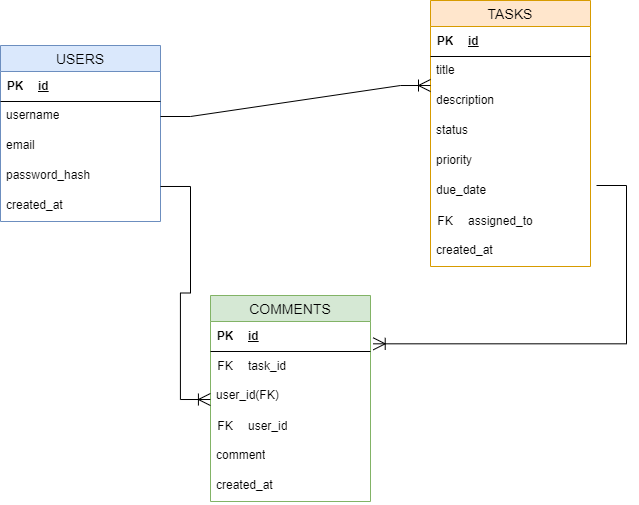

The diagram above was exported from draw.io. Its source (the exported page's mxGraphModel, read from the mxfile embedded in the PNG):
<mxGraphModel dx="780" dy="496" grid="1" gridSize="10" guides="1" tooltips="1" connect="1" arrows="1" fold="1" page="1" pageScale="1" pageWidth="850" pageHeight="1100" math="0" shadow="0">
  <root>
    <mxCell id="0" />
    <mxCell id="1" parent="0" />
    <mxCell id="0Tj7BKvi52gdqImBTbmD-1" value="USERS" style="swimlane;fontStyle=0;childLayout=stackLayout;horizontal=1;startSize=26;horizontalStack=0;resizeParent=1;resizeParentMax=0;resizeLast=0;collapsible=1;marginBottom=0;align=center;fontSize=14;fillColor=#dae8fc;strokeColor=#6c8ebf;" vertex="1" parent="1">
      <mxGeometry x="90" y="120" width="160" height="176" as="geometry" />
    </mxCell>
    <mxCell id="0Tj7BKvi52gdqImBTbmD-27" value="" style="shape=table;startSize=0;container=1;collapsible=1;childLayout=tableLayout;fixedRows=1;rowLines=0;fontStyle=0;align=center;resizeLast=1;strokeColor=none;fillColor=none;collapsible=0;" vertex="1" parent="0Tj7BKvi52gdqImBTbmD-1">
      <mxGeometry y="26" width="160" height="30" as="geometry" />
    </mxCell>
    <mxCell id="0Tj7BKvi52gdqImBTbmD-28" value="" style="shape=tableRow;horizontal=0;startSize=0;swimlaneHead=0;swimlaneBody=0;fillColor=none;collapsible=0;dropTarget=0;points=[[0,0.5],[1,0.5]];portConstraint=eastwest;top=0;left=0;right=0;bottom=1;" vertex="1" parent="0Tj7BKvi52gdqImBTbmD-27">
      <mxGeometry width="160" height="30" as="geometry" />
    </mxCell>
    <mxCell id="0Tj7BKvi52gdqImBTbmD-29" value="PK" style="shape=partialRectangle;connectable=0;fillColor=none;top=0;left=0;bottom=0;right=0;fontStyle=1;overflow=hidden;whiteSpace=wrap;html=1;" vertex="1" parent="0Tj7BKvi52gdqImBTbmD-28">
      <mxGeometry width="30" height="30" as="geometry">
        <mxRectangle width="30" height="30" as="alternateBounds" />
      </mxGeometry>
    </mxCell>
    <mxCell id="0Tj7BKvi52gdqImBTbmD-30" value="id" style="shape=partialRectangle;connectable=0;fillColor=none;top=0;left=0;bottom=0;right=0;align=left;spacingLeft=6;fontStyle=5;overflow=hidden;whiteSpace=wrap;html=1;" vertex="1" parent="0Tj7BKvi52gdqImBTbmD-28">
      <mxGeometry x="30" width="130" height="30" as="geometry">
        <mxRectangle width="130" height="30" as="alternateBounds" />
      </mxGeometry>
    </mxCell>
    <mxCell id="0Tj7BKvi52gdqImBTbmD-3" value="username" style="text;strokeColor=none;fillColor=none;spacingLeft=4;spacingRight=4;overflow=hidden;rotatable=0;points=[[0,0.5],[1,0.5]];portConstraint=eastwest;fontSize=12;whiteSpace=wrap;html=1;" vertex="1" parent="0Tj7BKvi52gdqImBTbmD-1">
      <mxGeometry y="56" width="160" height="30" as="geometry" />
    </mxCell>
    <mxCell id="0Tj7BKvi52gdqImBTbmD-4" value="email" style="text;strokeColor=none;fillColor=none;spacingLeft=4;spacingRight=4;overflow=hidden;rotatable=0;points=[[0,0.5],[1,0.5]];portConstraint=eastwest;fontSize=12;whiteSpace=wrap;html=1;" vertex="1" parent="0Tj7BKvi52gdqImBTbmD-1">
      <mxGeometry y="86" width="160" height="30" as="geometry" />
    </mxCell>
    <mxCell id="0Tj7BKvi52gdqImBTbmD-13" value="password_hash" style="text;strokeColor=none;fillColor=none;spacingLeft=4;spacingRight=4;overflow=hidden;rotatable=0;points=[[0,0.5],[1,0.5]];portConstraint=eastwest;fontSize=12;whiteSpace=wrap;html=1;" vertex="1" parent="0Tj7BKvi52gdqImBTbmD-1">
      <mxGeometry y="116" width="160" height="30" as="geometry" />
    </mxCell>
    <mxCell id="0Tj7BKvi52gdqImBTbmD-14" value="created_at" style="text;strokeColor=none;fillColor=none;spacingLeft=4;spacingRight=4;overflow=hidden;rotatable=0;points=[[0,0.5],[1,0.5]];portConstraint=eastwest;fontSize=12;whiteSpace=wrap;html=1;" vertex="1" parent="0Tj7BKvi52gdqImBTbmD-1">
      <mxGeometry y="146" width="160" height="30" as="geometry" />
    </mxCell>
    <mxCell id="0Tj7BKvi52gdqImBTbmD-5" value="TASKS" style="swimlane;fontStyle=0;childLayout=stackLayout;horizontal=1;startSize=26;horizontalStack=0;resizeParent=1;resizeParentMax=0;resizeLast=0;collapsible=1;marginBottom=0;align=center;fontSize=14;fillColor=#ffe6cc;strokeColor=#d79b00;" vertex="1" parent="1">
      <mxGeometry x="520" y="75" width="160" height="266" as="geometry" />
    </mxCell>
    <mxCell id="0Tj7BKvi52gdqImBTbmD-31" value="" style="shape=table;startSize=0;container=1;collapsible=1;childLayout=tableLayout;fixedRows=1;rowLines=0;fontStyle=0;align=center;resizeLast=1;strokeColor=none;fillColor=none;collapsible=0;" vertex="1" parent="0Tj7BKvi52gdqImBTbmD-5">
      <mxGeometry y="26" width="160" height="30" as="geometry" />
    </mxCell>
    <mxCell id="0Tj7BKvi52gdqImBTbmD-32" value="" style="shape=tableRow;horizontal=0;startSize=0;swimlaneHead=0;swimlaneBody=0;fillColor=none;collapsible=0;dropTarget=0;points=[[0,0.5],[1,0.5]];portConstraint=eastwest;top=0;left=0;right=0;bottom=1;" vertex="1" parent="0Tj7BKvi52gdqImBTbmD-31">
      <mxGeometry width="160" height="30" as="geometry" />
    </mxCell>
    <mxCell id="0Tj7BKvi52gdqImBTbmD-33" value="PK" style="shape=partialRectangle;connectable=0;fillColor=none;top=0;left=0;bottom=0;right=0;fontStyle=1;overflow=hidden;whiteSpace=wrap;html=1;" vertex="1" parent="0Tj7BKvi52gdqImBTbmD-32">
      <mxGeometry width="30" height="30" as="geometry">
        <mxRectangle width="30" height="30" as="alternateBounds" />
      </mxGeometry>
    </mxCell>
    <mxCell id="0Tj7BKvi52gdqImBTbmD-34" value="id" style="shape=partialRectangle;connectable=0;fillColor=none;top=0;left=0;bottom=0;right=0;align=left;spacingLeft=6;fontStyle=5;overflow=hidden;whiteSpace=wrap;html=1;" vertex="1" parent="0Tj7BKvi52gdqImBTbmD-32">
      <mxGeometry x="30" width="130" height="30" as="geometry">
        <mxRectangle width="130" height="30" as="alternateBounds" />
      </mxGeometry>
    </mxCell>
    <mxCell id="0Tj7BKvi52gdqImBTbmD-7" value="title" style="text;strokeColor=none;fillColor=none;spacingLeft=4;spacingRight=4;overflow=hidden;rotatable=0;points=[[0,0.5],[1,0.5]];portConstraint=eastwest;fontSize=12;whiteSpace=wrap;html=1;" vertex="1" parent="0Tj7BKvi52gdqImBTbmD-5">
      <mxGeometry y="56" width="160" height="30" as="geometry" />
    </mxCell>
    <mxCell id="0Tj7BKvi52gdqImBTbmD-8" value="description" style="text;strokeColor=none;fillColor=none;spacingLeft=4;spacingRight=4;overflow=hidden;rotatable=0;points=[[0,0.5],[1,0.5]];portConstraint=eastwest;fontSize=12;whiteSpace=wrap;html=1;" vertex="1" parent="0Tj7BKvi52gdqImBTbmD-5">
      <mxGeometry y="86" width="160" height="30" as="geometry" />
    </mxCell>
    <mxCell id="0Tj7BKvi52gdqImBTbmD-15" value="status" style="text;strokeColor=none;fillColor=none;spacingLeft=4;spacingRight=4;overflow=hidden;rotatable=0;points=[[0,0.5],[1,0.5]];portConstraint=eastwest;fontSize=12;whiteSpace=wrap;html=1;" vertex="1" parent="0Tj7BKvi52gdqImBTbmD-5">
      <mxGeometry y="116" width="160" height="30" as="geometry" />
    </mxCell>
    <mxCell id="0Tj7BKvi52gdqImBTbmD-16" value="priority" style="text;strokeColor=none;fillColor=none;spacingLeft=4;spacingRight=4;overflow=hidden;rotatable=0;points=[[0,0.5],[1,0.5]];portConstraint=eastwest;fontSize=12;whiteSpace=wrap;html=1;" vertex="1" parent="0Tj7BKvi52gdqImBTbmD-5">
      <mxGeometry y="146" width="160" height="30" as="geometry" />
    </mxCell>
    <mxCell id="0Tj7BKvi52gdqImBTbmD-17" value="due_date" style="text;strokeColor=none;fillColor=none;spacingLeft=4;spacingRight=4;overflow=hidden;rotatable=0;points=[[0,0.5],[1,0.5]];portConstraint=eastwest;fontSize=12;whiteSpace=wrap;html=1;" vertex="1" parent="0Tj7BKvi52gdqImBTbmD-5">
      <mxGeometry y="176" width="160" height="30" as="geometry" />
    </mxCell>
    <mxCell id="0Tj7BKvi52gdqImBTbmD-43" value="" style="shape=table;startSize=0;container=1;collapsible=1;childLayout=tableLayout;fixedRows=1;rowLines=0;fontStyle=0;align=center;resizeLast=1;strokeColor=none;fillColor=none;collapsible=0;" vertex="1" parent="0Tj7BKvi52gdqImBTbmD-5">
      <mxGeometry y="206" width="160" height="30" as="geometry" />
    </mxCell>
    <mxCell id="0Tj7BKvi52gdqImBTbmD-44" value="" style="shape=tableRow;horizontal=0;startSize=0;swimlaneHead=0;swimlaneBody=0;fillColor=none;collapsible=0;dropTarget=0;points=[[0,0.5],[1,0.5]];portConstraint=eastwest;top=0;left=0;right=0;bottom=0;" vertex="1" parent="0Tj7BKvi52gdqImBTbmD-43">
      <mxGeometry width="160" height="30" as="geometry" />
    </mxCell>
    <mxCell id="0Tj7BKvi52gdqImBTbmD-45" value="FK" style="shape=partialRectangle;connectable=0;fillColor=none;top=0;left=0;bottom=0;right=0;fontStyle=0;overflow=hidden;whiteSpace=wrap;html=1;" vertex="1" parent="0Tj7BKvi52gdqImBTbmD-44">
      <mxGeometry width="30" height="30" as="geometry">
        <mxRectangle width="30" height="30" as="alternateBounds" />
      </mxGeometry>
    </mxCell>
    <mxCell id="0Tj7BKvi52gdqImBTbmD-46" value="assigned_to" style="shape=partialRectangle;connectable=0;fillColor=none;top=0;left=0;bottom=0;right=0;align=left;spacingLeft=6;fontStyle=0;overflow=hidden;whiteSpace=wrap;html=1;" vertex="1" parent="0Tj7BKvi52gdqImBTbmD-44">
      <mxGeometry x="30" width="130" height="30" as="geometry">
        <mxRectangle width="130" height="30" as="alternateBounds" />
      </mxGeometry>
    </mxCell>
    <mxCell id="0Tj7BKvi52gdqImBTbmD-20" value="created_at" style="text;strokeColor=none;fillColor=none;spacingLeft=4;spacingRight=4;overflow=hidden;rotatable=0;points=[[0,0.5],[1,0.5]];portConstraint=eastwest;fontSize=12;whiteSpace=wrap;html=1;" vertex="1" parent="0Tj7BKvi52gdqImBTbmD-5">
      <mxGeometry y="236" width="160" height="30" as="geometry" />
    </mxCell>
    <mxCell id="0Tj7BKvi52gdqImBTbmD-9" value="COMMENTS" style="swimlane;fontStyle=0;childLayout=stackLayout;horizontal=1;startSize=26;horizontalStack=0;resizeParent=1;resizeParentMax=0;resizeLast=0;collapsible=1;marginBottom=0;align=center;fontSize=14;fillColor=#d5e8d4;strokeColor=#82b366;" vertex="1" parent="1">
      <mxGeometry x="300" y="370" width="160" height="206" as="geometry" />
    </mxCell>
    <mxCell id="0Tj7BKvi52gdqImBTbmD-35" value="" style="shape=table;startSize=0;container=1;collapsible=1;childLayout=tableLayout;fixedRows=1;rowLines=0;fontStyle=0;align=center;resizeLast=1;strokeColor=none;fillColor=none;collapsible=0;" vertex="1" parent="0Tj7BKvi52gdqImBTbmD-9">
      <mxGeometry y="26" width="160" height="30" as="geometry" />
    </mxCell>
    <mxCell id="0Tj7BKvi52gdqImBTbmD-36" value="" style="shape=tableRow;horizontal=0;startSize=0;swimlaneHead=0;swimlaneBody=0;fillColor=none;collapsible=0;dropTarget=0;points=[[0,0.5],[1,0.5]];portConstraint=eastwest;top=0;left=0;right=0;bottom=1;" vertex="1" parent="0Tj7BKvi52gdqImBTbmD-35">
      <mxGeometry width="160" height="30" as="geometry" />
    </mxCell>
    <mxCell id="0Tj7BKvi52gdqImBTbmD-37" value="PK" style="shape=partialRectangle;connectable=0;fillColor=none;top=0;left=0;bottom=0;right=0;fontStyle=1;overflow=hidden;whiteSpace=wrap;html=1;" vertex="1" parent="0Tj7BKvi52gdqImBTbmD-36">
      <mxGeometry width="30" height="30" as="geometry">
        <mxRectangle width="30" height="30" as="alternateBounds" />
      </mxGeometry>
    </mxCell>
    <mxCell id="0Tj7BKvi52gdqImBTbmD-38" value="id" style="shape=partialRectangle;connectable=0;fillColor=none;top=0;left=0;bottom=0;right=0;align=left;spacingLeft=6;fontStyle=5;overflow=hidden;whiteSpace=wrap;html=1;" vertex="1" parent="0Tj7BKvi52gdqImBTbmD-36">
      <mxGeometry x="30" width="130" height="30" as="geometry">
        <mxRectangle width="130" height="30" as="alternateBounds" />
      </mxGeometry>
    </mxCell>
    <mxCell id="0Tj7BKvi52gdqImBTbmD-47" value="" style="shape=table;startSize=0;container=1;collapsible=1;childLayout=tableLayout;fixedRows=1;rowLines=0;fontStyle=0;align=center;resizeLast=1;strokeColor=none;fillColor=none;collapsible=0;" vertex="1" parent="0Tj7BKvi52gdqImBTbmD-9">
      <mxGeometry y="56" width="160" height="30" as="geometry" />
    </mxCell>
    <mxCell id="0Tj7BKvi52gdqImBTbmD-48" value="" style="shape=tableRow;horizontal=0;startSize=0;swimlaneHead=0;swimlaneBody=0;fillColor=none;collapsible=0;dropTarget=0;points=[[0,0.5],[1,0.5]];portConstraint=eastwest;top=0;left=0;right=0;bottom=0;" vertex="1" parent="0Tj7BKvi52gdqImBTbmD-47">
      <mxGeometry width="160" height="30" as="geometry" />
    </mxCell>
    <mxCell id="0Tj7BKvi52gdqImBTbmD-49" value="FK" style="shape=partialRectangle;connectable=0;fillColor=none;top=0;left=0;bottom=0;right=0;fontStyle=0;overflow=hidden;whiteSpace=wrap;html=1;" vertex="1" parent="0Tj7BKvi52gdqImBTbmD-48">
      <mxGeometry width="30" height="30" as="geometry">
        <mxRectangle width="30" height="30" as="alternateBounds" />
      </mxGeometry>
    </mxCell>
    <mxCell id="0Tj7BKvi52gdqImBTbmD-50" value="task_id" style="shape=partialRectangle;connectable=0;fillColor=none;top=0;left=0;bottom=0;right=0;align=left;spacingLeft=6;fontStyle=0;overflow=hidden;whiteSpace=wrap;html=1;" vertex="1" parent="0Tj7BKvi52gdqImBTbmD-48">
      <mxGeometry x="30" width="130" height="30" as="geometry">
        <mxRectangle width="130" height="30" as="alternateBounds" />
      </mxGeometry>
    </mxCell>
    <mxCell id="0Tj7BKvi52gdqImBTbmD-12" value="user_id(FK)" style="text;strokeColor=none;fillColor=none;spacingLeft=4;spacingRight=4;overflow=hidden;rotatable=0;points=[[0,0.5],[1,0.5]];portConstraint=eastwest;fontSize=12;whiteSpace=wrap;html=1;" vertex="1" parent="0Tj7BKvi52gdqImBTbmD-9">
      <mxGeometry y="86" width="160" height="30" as="geometry" />
    </mxCell>
    <mxCell id="0Tj7BKvi52gdqImBTbmD-51" value="" style="shape=table;startSize=0;container=1;collapsible=1;childLayout=tableLayout;fixedRows=1;rowLines=0;fontStyle=0;align=center;resizeLast=1;strokeColor=none;fillColor=none;collapsible=0;" vertex="1" parent="0Tj7BKvi52gdqImBTbmD-9">
      <mxGeometry y="116" width="160" height="30" as="geometry" />
    </mxCell>
    <mxCell id="0Tj7BKvi52gdqImBTbmD-52" value="" style="shape=tableRow;horizontal=0;startSize=0;swimlaneHead=0;swimlaneBody=0;fillColor=none;collapsible=0;dropTarget=0;points=[[0,0.5],[1,0.5]];portConstraint=eastwest;top=0;left=0;right=0;bottom=0;" vertex="1" parent="0Tj7BKvi52gdqImBTbmD-51">
      <mxGeometry width="160" height="30" as="geometry" />
    </mxCell>
    <mxCell id="0Tj7BKvi52gdqImBTbmD-53" value="FK" style="shape=partialRectangle;connectable=0;fillColor=none;top=0;left=0;bottom=0;right=0;fontStyle=0;overflow=hidden;whiteSpace=wrap;html=1;" vertex="1" parent="0Tj7BKvi52gdqImBTbmD-52">
      <mxGeometry width="30" height="30" as="geometry">
        <mxRectangle width="30" height="30" as="alternateBounds" />
      </mxGeometry>
    </mxCell>
    <mxCell id="0Tj7BKvi52gdqImBTbmD-54" value="user_id" style="shape=partialRectangle;connectable=0;fillColor=none;top=0;left=0;bottom=0;right=0;align=left;spacingLeft=6;fontStyle=0;overflow=hidden;whiteSpace=wrap;html=1;" vertex="1" parent="0Tj7BKvi52gdqImBTbmD-52">
      <mxGeometry x="30" width="130" height="30" as="geometry">
        <mxRectangle width="130" height="30" as="alternateBounds" />
      </mxGeometry>
    </mxCell>
    <mxCell id="0Tj7BKvi52gdqImBTbmD-21" value="comment" style="text;strokeColor=none;fillColor=none;spacingLeft=4;spacingRight=4;overflow=hidden;rotatable=0;points=[[0,0.5],[1,0.5]];portConstraint=eastwest;fontSize=12;whiteSpace=wrap;html=1;" vertex="1" parent="0Tj7BKvi52gdqImBTbmD-9">
      <mxGeometry y="146" width="160" height="30" as="geometry" />
    </mxCell>
    <mxCell id="0Tj7BKvi52gdqImBTbmD-22" value="created_at" style="text;strokeColor=none;fillColor=none;spacingLeft=4;spacingRight=4;overflow=hidden;rotatable=0;points=[[0,0.5],[1,0.5]];portConstraint=eastwest;fontSize=12;whiteSpace=wrap;html=1;" vertex="1" parent="0Tj7BKvi52gdqImBTbmD-9">
      <mxGeometry y="176" width="160" height="30" as="geometry" />
    </mxCell>
    <mxCell id="0Tj7BKvi52gdqImBTbmD-55" value="" style="edgeStyle=entityRelationEdgeStyle;fontSize=12;html=1;endArrow=ERoneToMany;rounded=0;exitX=1;exitY=0.5;exitDx=0;exitDy=0;entryX=0;entryY=0.967;entryDx=0;entryDy=0;entryPerimeter=0;endSize=10;startSize=10;" edge="1" parent="1" source="0Tj7BKvi52gdqImBTbmD-3" target="0Tj7BKvi52gdqImBTbmD-7">
      <mxGeometry width="100" height="100" relative="1" as="geometry">
        <mxPoint x="350" y="270" as="sourcePoint" />
        <mxPoint x="450" y="170" as="targetPoint" />
      </mxGeometry>
    </mxCell>
    <mxCell id="0Tj7BKvi52gdqImBTbmD-56" value="" style="edgeStyle=entityRelationEdgeStyle;fontSize=12;html=1;endArrow=ERoneToMany;rounded=0;endSize=10;startSize=10;entryX=1.017;entryY=0.744;entryDx=0;entryDy=0;entryPerimeter=0;" edge="1" parent="1" target="0Tj7BKvi52gdqImBTbmD-36">
      <mxGeometry width="100" height="100" relative="1" as="geometry">
        <mxPoint x="686" y="260" as="sourcePoint" />
        <mxPoint x="440" y="405.01" as="targetPoint" />
        <Array as="points">
          <mxPoint x="446" y="250" />
          <mxPoint x="596" y="370" />
        </Array>
      </mxGeometry>
    </mxCell>
    <mxCell id="0Tj7BKvi52gdqImBTbmD-57" value="" style="edgeStyle=entityRelationEdgeStyle;fontSize=12;html=1;endArrow=ERoneToMany;rounded=0;exitX=1;exitY=0.833;exitDx=0;exitDy=0;exitPerimeter=0;endSize=10;startSize=10;" edge="1" parent="1" source="0Tj7BKvi52gdqImBTbmD-13">
      <mxGeometry width="100" height="100" relative="1" as="geometry">
        <mxPoint x="259.9999999999999" y="259.99999999999994" as="sourcePoint" />
        <mxPoint x="299.92" y="474.01" as="targetPoint" />
        <Array as="points">
          <mxPoint x="189.92" y="444.01" />
          <mxPoint x="229.92" y="394.01" />
        </Array>
      </mxGeometry>
    </mxCell>
  </root>
</mxGraphModel>